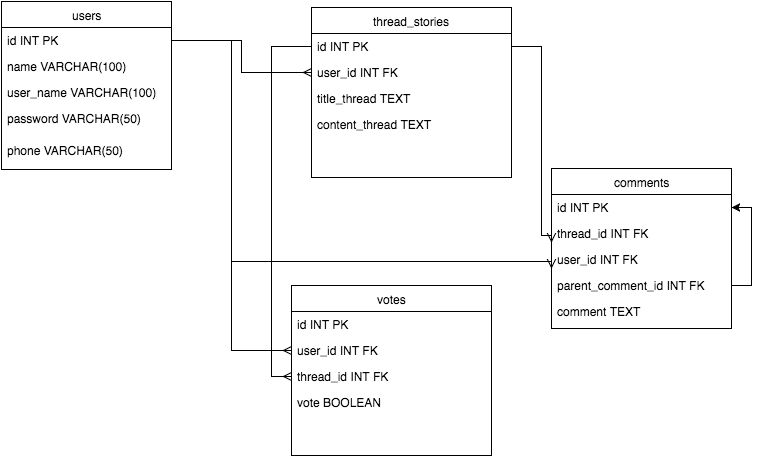

The diagram above was exported from draw.io. Its source (the exported page's mxGraphModel, read from the mxfile embedded in the PNG):
<mxGraphModel dx="887" dy="631" grid="1" gridSize="10" guides="1" tooltips="1" connect="1" arrows="1" fold="1" page="1" pageScale="1" pageWidth="850" pageHeight="1100" background="#ffffff" math="0" shadow="0">
  <root>
    <mxCell id="0" />
    <mxCell id="1" parent="0" />
    <mxCell id="2" value="users" style="swimlane;html=1;fontStyle=0;childLayout=stackLayout;horizontal=1;startSize=26;fillColor=none;horizontalStack=0;resizeParent=1;resizeLast=0;collapsible=1;marginBottom=0;swimlaneFillColor=#ffffff;" parent="1" vertex="1">
      <mxGeometry x="80" y="160" width="170" height="168" as="geometry" />
    </mxCell>
    <mxCell id="3" value="id INT PK" style="text;html=1;strokeColor=none;fillColor=none;align=left;verticalAlign=top;spacingLeft=4;spacingRight=4;whiteSpace=wrap;overflow=hidden;rotatable=0;points=[[0,0.5],[1,0.5]];portConstraint=eastwest;" parent="2" vertex="1">
      <mxGeometry y="26" width="170" height="26" as="geometry" />
    </mxCell>
    <mxCell id="4" value="name VARCHAR(100)" style="text;html=1;strokeColor=none;fillColor=none;align=left;verticalAlign=top;spacingLeft=4;spacingRight=4;whiteSpace=wrap;overflow=hidden;rotatable=0;points=[[0,0.5],[1,0.5]];portConstraint=eastwest;" parent="2" vertex="1">
      <mxGeometry y="52" width="170" height="26" as="geometry" />
    </mxCell>
    <mxCell id="9" value="user_name VARCHAR(100)" style="text;html=1;strokeColor=none;fillColor=none;align=left;verticalAlign=top;spacingLeft=4;spacingRight=4;whiteSpace=wrap;overflow=hidden;rotatable=0;points=[[0,0.5],[1,0.5]];portConstraint=eastwest;" parent="2" vertex="1">
      <mxGeometry y="78" width="170" height="26" as="geometry" />
    </mxCell>
    <mxCell id="8" value="password VARCHAR(50)" style="text;html=1;strokeColor=none;fillColor=none;align=left;verticalAlign=top;spacingLeft=4;spacingRight=4;whiteSpace=wrap;overflow=hidden;rotatable=0;points=[[0,0.5],[1,0.5]];portConstraint=eastwest;" parent="2" vertex="1">
      <mxGeometry y="104" width="170" height="32" as="geometry" />
    </mxCell>
    <mxCell id="53" value="phone VARCHAR(50)" style="text;html=1;strokeColor=none;fillColor=none;align=left;verticalAlign=top;spacingLeft=4;spacingRight=4;whiteSpace=wrap;overflow=hidden;rotatable=0;points=[[0,0.5],[1,0.5]];portConstraint=eastwest;" parent="2" vertex="1">
      <mxGeometry y="136" width="170" height="32" as="geometry" />
    </mxCell>
    <mxCell id="55" value="thread_stories" style="swimlane;html=1;fontStyle=0;childLayout=stackLayout;horizontal=1;startSize=26;fillColor=none;horizontalStack=0;resizeParent=1;resizeLast=0;collapsible=1;marginBottom=0;swimlaneFillColor=#ffffff;" parent="1" vertex="1">
      <mxGeometry x="390" y="166" width="200" height="170" as="geometry" />
    </mxCell>
    <mxCell id="56" value="id INT PK" style="text;html=1;strokeColor=none;fillColor=none;align=left;verticalAlign=top;spacingLeft=4;spacingRight=4;whiteSpace=wrap;overflow=hidden;rotatable=0;points=[[0,0.5],[1,0.5]];portConstraint=eastwest;" parent="55" vertex="1">
      <mxGeometry y="26" width="200" height="26" as="geometry" />
    </mxCell>
    <mxCell id="57" value="user_id INT FK" style="text;html=1;strokeColor=none;fillColor=none;align=left;verticalAlign=top;spacingLeft=4;spacingRight=4;whiteSpace=wrap;overflow=hidden;rotatable=0;points=[[0,0.5],[1,0.5]];portConstraint=eastwest;" parent="55" vertex="1">
      <mxGeometry y="52" width="200" height="26" as="geometry" />
    </mxCell>
    <mxCell id="58" value="title_thread TEXT" style="text;html=1;strokeColor=none;fillColor=none;align=left;verticalAlign=top;spacingLeft=4;spacingRight=4;whiteSpace=wrap;overflow=hidden;rotatable=0;points=[[0,0.5],[1,0.5]];portConstraint=eastwest;" parent="55" vertex="1">
      <mxGeometry y="78" width="200" height="26" as="geometry" />
    </mxCell>
    <mxCell id="84" value="content_thread TEXT" style="text;html=1;strokeColor=none;fillColor=none;align=left;verticalAlign=top;spacingLeft=4;spacingRight=4;whiteSpace=wrap;overflow=hidden;rotatable=0;points=[[0,0.5],[1,0.5]];portConstraint=eastwest;" parent="55" vertex="1">
      <mxGeometry y="104" width="200" height="26" as="geometry" />
    </mxCell>
    <mxCell id="61" value="comments" style="swimlane;html=1;fontStyle=0;childLayout=stackLayout;horizontal=1;startSize=26;fillColor=none;horizontalStack=0;resizeParent=1;resizeLast=0;collapsible=1;marginBottom=0;swimlaneFillColor=#ffffff;" parent="1" vertex="1">
      <mxGeometry x="630" y="327" width="180" height="160" as="geometry" />
    </mxCell>
    <mxCell id="62" value="id INT PK" style="text;html=1;strokeColor=none;fillColor=none;align=left;verticalAlign=top;spacingLeft=4;spacingRight=4;whiteSpace=wrap;overflow=hidden;rotatable=0;points=[[0,0.5],[1,0.5]];portConstraint=eastwest;" parent="61" vertex="1">
      <mxGeometry y="26" width="180" height="26" as="geometry" />
    </mxCell>
    <mxCell id="63" value="thread_id INT FK" style="text;html=1;strokeColor=none;fillColor=none;align=left;verticalAlign=top;spacingLeft=4;spacingRight=4;whiteSpace=wrap;overflow=hidden;rotatable=0;points=[[0,0.5],[1,0.5]];portConstraint=eastwest;" parent="61" vertex="1">
      <mxGeometry y="52" width="180" height="26" as="geometry" />
    </mxCell>
    <mxCell id="85" value="user_id INT FK" style="text;html=1;strokeColor=none;fillColor=none;align=left;verticalAlign=top;spacingLeft=4;spacingRight=4;whiteSpace=wrap;overflow=hidden;rotatable=0;points=[[0,0.5],[1,0.5]];portConstraint=eastwest;" parent="61" vertex="1">
      <mxGeometry y="78" width="180" height="26" as="geometry" />
    </mxCell>
    <mxCell id="92" style="edgeStyle=orthogonalEdgeStyle;rounded=0;html=1;exitX=1;exitY=0.5;entryX=1;entryY=0.5;jettySize=auto;orthogonalLoop=1;endArrow=classic;endFill=1;" edge="1" parent="61" source="90" target="62">
      <mxGeometry relative="1" as="geometry" />
    </mxCell>
    <mxCell id="90" value="parent_comment_id INT FK" style="text;html=1;strokeColor=none;fillColor=none;align=left;verticalAlign=top;spacingLeft=4;spacingRight=4;whiteSpace=wrap;overflow=hidden;rotatable=0;points=[[0,0.5],[1,0.5]];portConstraint=eastwest;" vertex="1" parent="61">
      <mxGeometry y="104" width="180" height="26" as="geometry" />
    </mxCell>
    <mxCell id="67" value="comment TEXT" style="text;html=1;strokeColor=none;fillColor=none;align=left;verticalAlign=top;spacingLeft=4;spacingRight=4;whiteSpace=wrap;overflow=hidden;rotatable=0;points=[[0,0.5],[1,0.5]];portConstraint=eastwest;" parent="61" vertex="1">
      <mxGeometry y="130" width="180" height="30" as="geometry" />
    </mxCell>
    <mxCell id="65" style="edgeStyle=orthogonalEdgeStyle;rounded=0;html=1;exitX=1;exitY=0.5;entryX=0;entryY=0.5;endArrow=ERmany;endFill=0;jettySize=auto;orthogonalLoop=1;" parent="1" source="3" target="57" edge="1">
      <mxGeometry relative="1" as="geometry" />
    </mxCell>
    <mxCell id="66" style="edgeStyle=orthogonalEdgeStyle;rounded=0;html=1;exitX=1;exitY=0.5;entryX=0;entryY=0.5;endArrow=ERmany;endFill=0;jettySize=auto;orthogonalLoop=1;" parent="1" source="56" target="63" edge="1">
      <mxGeometry relative="1" as="geometry">
        <Array as="points">
          <mxPoint x="620" y="205" />
          <mxPoint x="620" y="394" />
        </Array>
      </mxGeometry>
    </mxCell>
    <mxCell id="88" style="edgeStyle=orthogonalEdgeStyle;rounded=0;html=1;exitX=1;exitY=0.5;entryX=0;entryY=0.5;endArrow=ERmany;endFill=0;jettySize=auto;orthogonalLoop=1;" parent="1" source="3" target="85" edge="1">
      <mxGeometry relative="1" as="geometry">
        <Array as="points">
          <mxPoint x="310" y="199" />
          <mxPoint x="310" y="420" />
        </Array>
      </mxGeometry>
    </mxCell>
    <mxCell id="93" value="votes" style="swimlane;html=1;fontStyle=0;childLayout=stackLayout;horizontal=1;startSize=26;fillColor=none;horizontalStack=0;resizeParent=1;resizeLast=0;collapsible=1;marginBottom=0;swimlaneFillColor=#ffffff;" vertex="1" parent="1">
      <mxGeometry x="370" y="444" width="200" height="170" as="geometry" />
    </mxCell>
    <mxCell id="94" value="id INT PK" style="text;html=1;strokeColor=none;fillColor=none;align=left;verticalAlign=top;spacingLeft=4;spacingRight=4;whiteSpace=wrap;overflow=hidden;rotatable=0;points=[[0,0.5],[1,0.5]];portConstraint=eastwest;" vertex="1" parent="93">
      <mxGeometry y="26" width="200" height="26" as="geometry" />
    </mxCell>
    <mxCell id="95" value="user_id INT FK" style="text;html=1;strokeColor=none;fillColor=none;align=left;verticalAlign=top;spacingLeft=4;spacingRight=4;whiteSpace=wrap;overflow=hidden;rotatable=0;points=[[0,0.5],[1,0.5]];portConstraint=eastwest;" vertex="1" parent="93">
      <mxGeometry y="52" width="200" height="26" as="geometry" />
    </mxCell>
    <mxCell id="97" value="thread_id INT FK" style="text;html=1;strokeColor=none;fillColor=none;align=left;verticalAlign=top;spacingLeft=4;spacingRight=4;whiteSpace=wrap;overflow=hidden;rotatable=0;points=[[0,0.5],[1,0.5]];portConstraint=eastwest;" vertex="1" parent="93">
      <mxGeometry y="78" width="200" height="26" as="geometry" />
    </mxCell>
    <mxCell id="98" value="vote BOOLEAN" style="text;html=1;strokeColor=none;fillColor=none;align=left;verticalAlign=top;spacingLeft=4;spacingRight=4;whiteSpace=wrap;overflow=hidden;rotatable=0;points=[[0,0.5],[1,0.5]];portConstraint=eastwest;" vertex="1" parent="93">
      <mxGeometry y="104" width="200" height="26" as="geometry" />
    </mxCell>
    <mxCell id="99" style="edgeStyle=orthogonalEdgeStyle;rounded=0;html=1;exitX=0;exitY=0.5;entryX=0;entryY=0.5;endArrow=ERmany;endFill=0;jettySize=auto;orthogonalLoop=1;" edge="1" parent="1" source="56" target="97">
      <mxGeometry relative="1" as="geometry" />
    </mxCell>
    <mxCell id="100" style="edgeStyle=orthogonalEdgeStyle;rounded=0;html=1;exitX=1;exitY=0.5;entryX=0;entryY=0.5;endArrow=ERmany;endFill=0;jettySize=auto;orthogonalLoop=1;" edge="1" parent="1" source="3" target="95">
      <mxGeometry relative="1" as="geometry" />
    </mxCell>
  </root>
</mxGraphModel>